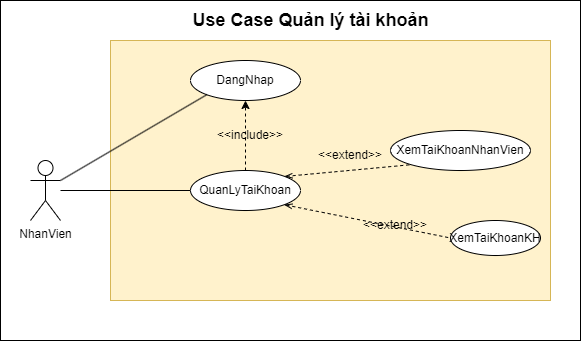

The diagram above was exported from draw.io. Its source (the exported page's mxGraphModel, read from the mxfile embedded in the PNG):
<mxGraphModel dx="1068" dy="589" grid="1" gridSize="10" guides="1" tooltips="1" connect="1" arrows="1" fold="1" page="1" pageScale="1" pageWidth="850" pageHeight="1100" math="0" shadow="0">
  <root>
    <mxCell id="0" />
    <mxCell id="1" parent="0" />
    <mxCell id="3tR6ml8p6H_6DZMB6LWt-1" value="" style="rounded=0;whiteSpace=wrap;html=1;" vertex="1" parent="1">
      <mxGeometry x="150" y="80" width="580" height="340" as="geometry" />
    </mxCell>
    <mxCell id="Ji--EK6m8B2-QACqjrSy-9" value="" style="rounded=0;whiteSpace=wrap;html=1;fillColor=#fff2cc;strokeColor=#d6b656;" parent="1" vertex="1">
      <mxGeometry x="260" y="120" width="440" height="260" as="geometry" />
    </mxCell>
    <mxCell id="hygAWCF3R23pE5ypiFAx-2" value="NhanVien" style="shape=umlActor;verticalLabelPosition=bottom;verticalAlign=top;html=1;outlineConnect=0;" parent="1" vertex="1">
      <mxGeometry x="180" y="240" width="30" height="60" as="geometry" />
    </mxCell>
    <mxCell id="hygAWCF3R23pE5ypiFAx-3" value="DangNhap" style="ellipse;whiteSpace=wrap;html=1;" parent="1" vertex="1">
      <mxGeometry x="340" y="140" width="110" height="40" as="geometry" />
    </mxCell>
    <mxCell id="hygAWCF3R23pE5ypiFAx-4" value="" style="endArrow=none;html=1;rounded=0;entryX=0;entryY=1;entryDx=0;entryDy=0;endFill=0;exitX=1;exitY=0.3333333333333333;exitDx=0;exitDy=0;exitPerimeter=0;" parent="1" source="hygAWCF3R23pE5ypiFAx-2" target="hygAWCF3R23pE5ypiFAx-3" edge="1">
      <mxGeometry width="50" height="50" relative="1" as="geometry">
        <mxPoint x="250" y="250" as="sourcePoint" />
        <mxPoint x="560" y="260" as="targetPoint" />
      </mxGeometry>
    </mxCell>
    <mxCell id="hygAWCF3R23pE5ypiFAx-5" value="QuanLyTaiKhoan" style="ellipse;whiteSpace=wrap;html=1;" parent="1" vertex="1">
      <mxGeometry x="340" y="250" width="110" height="40" as="geometry" />
    </mxCell>
    <mxCell id="hygAWCF3R23pE5ypiFAx-6" value="" style="endArrow=none;html=1;rounded=0;entryX=0;entryY=0.5;entryDx=0;entryDy=0;endFill=0;" parent="1" source="hygAWCF3R23pE5ypiFAx-2" target="hygAWCF3R23pE5ypiFAx-5" edge="1">
      <mxGeometry width="50" height="50" relative="1" as="geometry">
        <mxPoint x="250" y="270" as="sourcePoint" />
        <mxPoint x="366" y="184" as="targetPoint" />
      </mxGeometry>
    </mxCell>
    <mxCell id="hygAWCF3R23pE5ypiFAx-7" value="" style="endArrow=classic;dashed=1;html=1;rounded=0;entryX=0.5;entryY=1;entryDx=0;entryDy=0;exitX=0.5;exitY=0;exitDx=0;exitDy=0;startArrow=none;startFill=0;endFill=1;" parent="1" source="hygAWCF3R23pE5ypiFAx-5" target="hygAWCF3R23pE5ypiFAx-3" edge="1">
      <mxGeometry width="50" height="50" relative="1" as="geometry">
        <mxPoint x="510" y="310" as="sourcePoint" />
        <mxPoint x="560" y="260" as="targetPoint" />
      </mxGeometry>
    </mxCell>
    <mxCell id="hygAWCF3R23pE5ypiFAx-8" value="&amp;lt;&amp;lt;include&amp;gt;&amp;gt;" style="text;html=1;strokeColor=none;fillColor=none;align=center;verticalAlign=middle;whiteSpace=wrap;rounded=0;" parent="1" vertex="1">
      <mxGeometry x="370" y="200" width="60" height="30" as="geometry" />
    </mxCell>
    <mxCell id="hygAWCF3R23pE5ypiFAx-18" value="XemTaiKhoanNhanVien" style="ellipse;whiteSpace=wrap;html=1;" parent="1" vertex="1">
      <mxGeometry x="540" y="210" width="140" height="40" as="geometry" />
    </mxCell>
    <mxCell id="hygAWCF3R23pE5ypiFAx-19" value="" style="endArrow=none;dashed=1;html=1;rounded=0;entryX=0;entryY=1;entryDx=0;entryDy=0;startArrow=openThin;startFill=0;" parent="1" target="hygAWCF3R23pE5ypiFAx-18" edge="1">
      <mxGeometry width="50" height="50" relative="1" as="geometry">
        <mxPoint x="434" y="256" as="sourcePoint" />
        <mxPoint x="560" y="260" as="targetPoint" />
      </mxGeometry>
    </mxCell>
    <mxCell id="hygAWCF3R23pE5ypiFAx-26" value="&amp;lt;&amp;lt;extend&amp;gt;&amp;gt;" style="text;html=1;strokeColor=none;fillColor=none;align=center;verticalAlign=middle;whiteSpace=wrap;rounded=0;" parent="1" vertex="1">
      <mxGeometry x="515" y="290" width="60" height="30" as="geometry" />
    </mxCell>
    <mxCell id="LVjoqEENqju3BB2tU4zD-1" value="XemTaiKhoanKH" style="ellipse;whiteSpace=wrap;html=1;" parent="1" vertex="1">
      <mxGeometry x="600" y="300" width="90" height="35" as="geometry" />
    </mxCell>
    <mxCell id="LVjoqEENqju3BB2tU4zD-2" value="" style="endArrow=none;dashed=1;html=1;rounded=0;entryX=0;entryY=0.5;entryDx=0;entryDy=0;exitX=1;exitY=1;exitDx=0;exitDy=0;startArrow=openThin;startFill=0;" parent="1" source="hygAWCF3R23pE5ypiFAx-5" target="LVjoqEENqju3BB2tU4zD-1" edge="1">
      <mxGeometry width="50" height="50" relative="1" as="geometry">
        <mxPoint x="431.95000000000005" y="299" as="sourcePoint" />
        <mxPoint x="660" y="280" as="targetPoint" />
      </mxGeometry>
    </mxCell>
    <mxCell id="Ji--EK6m8B2-QACqjrSy-8" value="&amp;lt;&amp;lt;extend&amp;gt;&amp;gt;" style="text;html=1;strokeColor=none;fillColor=none;align=center;verticalAlign=middle;whiteSpace=wrap;rounded=0;" parent="1" vertex="1">
      <mxGeometry x="470" y="220" width="60" height="30" as="geometry" />
    </mxCell>
    <mxCell id="3tR6ml8p6H_6DZMB6LWt-2" value="&lt;b&gt;&lt;font style=&quot;font-size: 18px;&quot;&gt;Use Case Quản lý tài khoản&lt;/font&gt;&lt;/b&gt;" style="text;html=1;align=center;verticalAlign=middle;resizable=0;points=[];autosize=1;strokeColor=none;fillColor=none;" vertex="1" parent="1">
      <mxGeometry x="330" y="80" width="260" height="40" as="geometry" />
    </mxCell>
  </root>
</mxGraphModel>